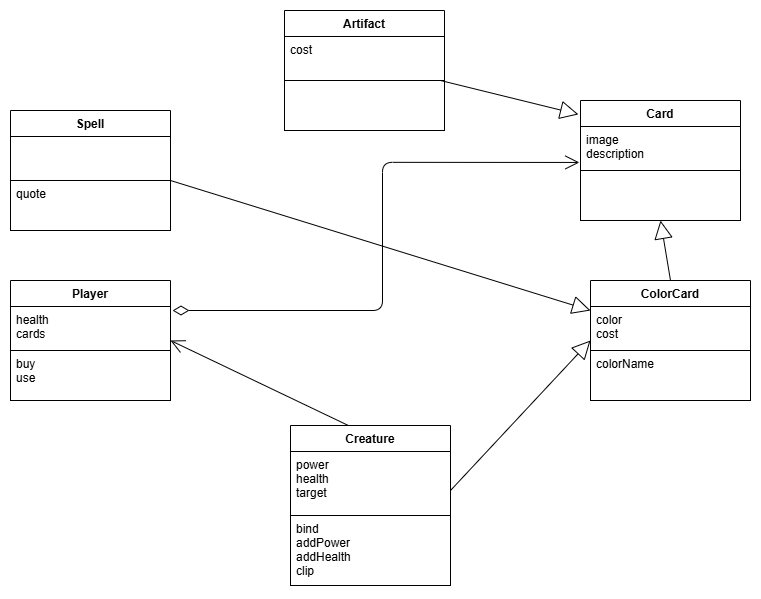

The diagram above was exported from draw.io. Its source (the exported page's mxGraphModel, read from the mxfile embedded in the PNG):
<mxGraphModel dx="1220" dy="1087" grid="1" gridSize="10" guides="1" tooltips="1" connect="1" arrows="1" fold="1" page="1" pageScale="1" pageWidth="827" pageHeight="1169" background="#FFFFFF" math="0" shadow="0">
  <root>
    <mxCell id="0" />
    <mxCell id="1" parent="0" />
    <mxCell id="35" value="Spell" style="swimlane;fontStyle=1;align=center;verticalAlign=top;childLayout=stackLayout;horizontal=1;startSize=26;horizontalStack=0;resizeParent=1;resizeParentMax=0;resizeLast=0;collapsible=1;marginBottom=0;fontColor=#000000;strokeColor=#000000;fillColor=#FFFFFF;" parent="1" vertex="1">
      <mxGeometry x="60" y="270" width="160" height="120" as="geometry" />
    </mxCell>
    <mxCell id="36" value="" style="text;strokeColor=#000000;fillColor=#FFFFFF;align=left;verticalAlign=top;spacingLeft=4;spacingRight=4;overflow=hidden;rotatable=0;points=[[0,0.5],[1,0.5]];portConstraint=eastwest;fontColor=#000000;" parent="35" vertex="1">
      <mxGeometry y="26" width="160" height="44" as="geometry" />
    </mxCell>
    <mxCell id="38" value="quote" style="text;strokeColor=#000000;fillColor=#FFFFFF;align=left;verticalAlign=top;spacingLeft=4;spacingRight=4;overflow=hidden;rotatable=0;points=[[0,0.5],[1,0.5]];portConstraint=eastwest;fontColor=#000000;" parent="35" vertex="1">
      <mxGeometry y="70" width="160" height="50" as="geometry" />
    </mxCell>
    <mxCell id="50" value="" style="endArrow=open;html=1;endSize=12;startArrow=diamondThin;startSize=14;startFill=0;edgeStyle=orthogonalEdgeStyle;align=left;verticalAlign=bottom;fontColor=#000000;strokeColor=#000000;entryX=-0.007;entryY=0.817;entryDx=0;entryDy=0;entryPerimeter=0;" parent="1" edge="1" target="61">
      <mxGeometry x="-1" y="3" relative="1" as="geometry">
        <mxPoint x="222" y="470" as="sourcePoint" />
        <mxPoint x="617.9999999999998" y="321.94799999999987" as="targetPoint" />
        <Array as="points">
          <mxPoint x="432" y="470" />
          <mxPoint x="432" y="322" />
        </Array>
      </mxGeometry>
    </mxCell>
    <mxCell id="56" value="Artifact" style="swimlane;fontStyle=1;align=center;verticalAlign=top;childLayout=stackLayout;horizontal=1;startSize=26;horizontalStack=0;resizeParent=1;resizeParentMax=0;resizeLast=0;collapsible=1;marginBottom=0;fontColor=#000000;strokeColor=#000000;fillColor=#FFFFFF;" parent="1" vertex="1">
      <mxGeometry x="334" y="170" width="160" height="120" as="geometry" />
    </mxCell>
    <mxCell id="57" value="cost" style="text;strokeColor=#000000;fillColor=#FFFFFF;align=left;verticalAlign=top;spacingLeft=4;spacingRight=4;overflow=hidden;rotatable=0;points=[[0,0.5],[1,0.5]];portConstraint=eastwest;fontColor=#000000;" parent="56" vertex="1">
      <mxGeometry y="26" width="160" height="44" as="geometry" />
    </mxCell>
    <mxCell id="59" value="" style="text;strokeColor=#000000;fillColor=#FFFFFF;align=left;verticalAlign=top;spacingLeft=4;spacingRight=4;overflow=hidden;rotatable=0;points=[[0,0.5],[1,0.5]];portConstraint=eastwest;fontColor=#000000;" parent="56" vertex="1">
      <mxGeometry y="70" width="160" height="50" as="geometry" />
    </mxCell>
    <mxCell id="60" value="Card" style="swimlane;fontStyle=1;align=center;verticalAlign=top;childLayout=stackLayout;horizontal=1;startSize=26;horizontalStack=0;resizeParent=1;resizeParentMax=0;resizeLast=0;collapsible=1;marginBottom=0;fontColor=#000000;strokeColor=#000000;fillColor=#FFFFFF;" parent="1" vertex="1">
      <mxGeometry x="630" y="260" width="160" height="120" as="geometry" />
    </mxCell>
    <mxCell id="61" value="image&#10;description" style="text;strokeColor=#000000;fillColor=#FFFFFF;align=left;verticalAlign=top;spacingLeft=4;spacingRight=4;overflow=hidden;rotatable=0;points=[[0,0.5],[1,0.5]];portConstraint=eastwest;fontColor=#000000;" parent="60" vertex="1">
      <mxGeometry y="26" width="160" height="44" as="geometry" />
    </mxCell>
    <mxCell id="63" value="" style="text;strokeColor=#000000;fillColor=#FFFFFF;align=left;verticalAlign=top;spacingLeft=4;spacingRight=4;overflow=hidden;rotatable=0;points=[[0,0.5],[1,0.5]];portConstraint=eastwest;fontColor=#000000;" parent="60" vertex="1">
      <mxGeometry y="70" width="160" height="50" as="geometry" />
    </mxCell>
    <mxCell id="64" value="ColorCard" style="swimlane;fontStyle=1;align=center;verticalAlign=top;childLayout=stackLayout;horizontal=1;startSize=26;horizontalStack=0;resizeParent=1;resizeParentMax=0;resizeLast=0;collapsible=1;marginBottom=0;fontColor=#000000;strokeColor=#000000;fillColor=#FFFFFF;" parent="1" vertex="1">
      <mxGeometry x="640" y="440" width="160" height="120" as="geometry" />
    </mxCell>
    <mxCell id="65" value="color&#10;cost" style="text;strokeColor=#000000;fillColor=#FFFFFF;align=left;verticalAlign=top;spacingLeft=4;spacingRight=4;overflow=hidden;rotatable=0;points=[[0,0.5],[1,0.5]];portConstraint=eastwest;fontColor=#000000;" parent="64" vertex="1">
      <mxGeometry y="26" width="160" height="44" as="geometry" />
    </mxCell>
    <mxCell id="67" value="colorName" style="text;strokeColor=#000000;fillColor=#FFFFFF;align=left;verticalAlign=top;spacingLeft=4;spacingRight=4;overflow=hidden;rotatable=0;points=[[0,0.5],[1,0.5]];portConstraint=eastwest;fontColor=#000000;" parent="64" vertex="1">
      <mxGeometry y="70" width="160" height="50" as="geometry" />
    </mxCell>
    <mxCell id="75" value="" style="endArrow=open;endFill=1;endSize=12;html=1;fontColor=#000000;strokeColor=#000000;exitX=0.437;exitY=0.036;exitDx=0;exitDy=0;exitPerimeter=0;entryX=1;entryY=0.5;entryDx=0;entryDy=0;" parent="1" edge="1" target="uWjjAGR04uIVzRFEWHqh-83" source="uWjjAGR04uIVzRFEWHqh-86">
      <mxGeometry width="160" relative="1" as="geometry">
        <mxPoint x="350" y="490" as="sourcePoint" />
        <mxPoint x="470" y="490" as="targetPoint" />
      </mxGeometry>
    </mxCell>
    <mxCell id="80" value="" style="endArrow=block;endSize=16;endFill=0;html=1;strokeColor=#000000;fontColor=#000000;labelBackgroundColor=#FFFFFF;entryX=-0.013;entryY=0.116;entryDx=0;entryDy=0;entryPerimeter=0;" parent="1" edge="1" target="60">
      <mxGeometry width="160" relative="1" as="geometry">
        <mxPoint x="490" y="240" as="sourcePoint" />
        <mxPoint x="610" y="240" as="targetPoint" />
      </mxGeometry>
    </mxCell>
    <mxCell id="81" value="" style="endArrow=block;endSize=16;endFill=0;html=1;strokeColor=#000000;fontColor=#000000;labelBackgroundColor=#FFFFFF;entryX=0.5;entryY=1;entryDx=0;entryDy=0;exitX=0.5;exitY=0;exitDx=0;exitDy=0;" parent="1" edge="1" target="60" source="64">
      <mxGeometry width="160" relative="1" as="geometry">
        <mxPoint x="510" y="420" as="sourcePoint" />
        <mxPoint x="630" y="420" as="targetPoint" />
      </mxGeometry>
    </mxCell>
    <mxCell id="82" value="" style="endArrow=block;endSize=16;endFill=0;html=1;strokeColor=#000000;fontColor=#000000;labelBackgroundColor=#FFFFFF;entryX=0;entryY=0.5;entryDx=0;entryDy=0;" parent="1" edge="1" target="64">
      <mxGeometry width="160" relative="1" as="geometry">
        <mxPoint x="500" y="650" as="sourcePoint" />
        <mxPoint x="620" y="650" as="targetPoint" />
      </mxGeometry>
    </mxCell>
    <mxCell id="83" value="" style="endArrow=block;endSize=16;endFill=0;html=1;strokeColor=#000000;fontColor=#000000;labelBackgroundColor=#FFFFFF;entryX=0;entryY=0.25;entryDx=0;entryDy=0;" parent="1" edge="1" target="64">
      <mxGeometry width="160" relative="1" as="geometry">
        <mxPoint x="220" y="340" as="sourcePoint" />
        <mxPoint x="340" y="340" as="targetPoint" />
      </mxGeometry>
    </mxCell>
    <mxCell id="uWjjAGR04uIVzRFEWHqh-83" value="Player" style="swimlane;fontStyle=1;align=center;verticalAlign=top;childLayout=stackLayout;horizontal=1;startSize=26;horizontalStack=0;resizeParent=1;resizeParentMax=0;resizeLast=0;collapsible=1;marginBottom=0;fontColor=#000000;strokeColor=#000000;fillColor=#FFFFFF;" vertex="1" parent="1">
      <mxGeometry x="60" y="440" width="160" height="120" as="geometry" />
    </mxCell>
    <mxCell id="uWjjAGR04uIVzRFEWHqh-84" value="health&#10;cards" style="text;strokeColor=#000000;fillColor=#FFFFFF;align=left;verticalAlign=top;spacingLeft=4;spacingRight=4;overflow=hidden;rotatable=0;points=[[0,0.5],[1,0.5]];portConstraint=eastwest;fontColor=#000000;" vertex="1" parent="uWjjAGR04uIVzRFEWHqh-83">
      <mxGeometry y="26" width="160" height="44" as="geometry" />
    </mxCell>
    <mxCell id="uWjjAGR04uIVzRFEWHqh-85" value="buy&#10;use" style="text;strokeColor=#000000;fillColor=#FFFFFF;align=left;verticalAlign=top;spacingLeft=4;spacingRight=4;overflow=hidden;rotatable=0;points=[[0,0.5],[1,0.5]];portConstraint=eastwest;fontColor=#000000;" vertex="1" parent="uWjjAGR04uIVzRFEWHqh-83">
      <mxGeometry y="70" width="160" height="50" as="geometry" />
    </mxCell>
    <mxCell id="uWjjAGR04uIVzRFEWHqh-86" value="Creature" style="swimlane;fontStyle=1;align=center;verticalAlign=top;childLayout=stackLayout;horizontal=1;startSize=26;horizontalStack=0;resizeParent=1;resizeParentMax=0;resizeLast=0;collapsible=1;marginBottom=0;fontColor=#000000;strokeColor=#000000;fillColor=#FFFFFF;" vertex="1" parent="1">
      <mxGeometry x="340" y="585" width="160" height="160" as="geometry" />
    </mxCell>
    <mxCell id="uWjjAGR04uIVzRFEWHqh-87" value="power&#10;health&#10;target" style="text;strokeColor=#000000;fillColor=#FFFFFF;align=left;verticalAlign=top;spacingLeft=4;spacingRight=4;overflow=hidden;rotatable=0;points=[[0,0.5],[1,0.5]];portConstraint=eastwest;fontColor=#000000;" vertex="1" parent="uWjjAGR04uIVzRFEWHqh-86">
      <mxGeometry y="26" width="160" height="64" as="geometry" />
    </mxCell>
    <mxCell id="uWjjAGR04uIVzRFEWHqh-88" value="bind&#10;addPower&#10;addHealth&#10;clip" style="text;strokeColor=#000000;fillColor=#FFFFFF;align=left;verticalAlign=top;spacingLeft=4;spacingRight=4;overflow=hidden;rotatable=0;points=[[0,0.5],[1,0.5]];portConstraint=eastwest;fontColor=#000000;" vertex="1" parent="uWjjAGR04uIVzRFEWHqh-86">
      <mxGeometry y="90" width="160" height="70" as="geometry" />
    </mxCell>
  </root>
</mxGraphModel>